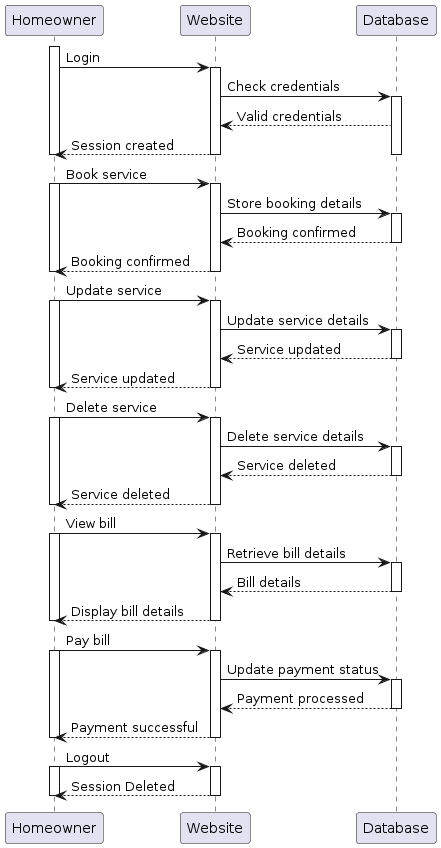

The diagram above was rendered by PlantUML. Its source (embedded in the PNG):
@startuml
participant "Homeowner" as HomeownerActor
participant "Website" as WebsiteActor
participant "Database" as DatabaseActor

activate HomeownerActor
HomeownerActor -> WebsiteActor: Login
activate WebsiteActor
WebsiteActor -> DatabaseActor: Check credentials
activate DatabaseActor
DatabaseActor --> WebsiteActor: Valid credentials
WebsiteActor --> HomeownerActor: Session created
deactivate DatabaseActor
deactivate WebsiteActor
deactivate HomeownerActor

HomeownerActor -> WebsiteActor: Book service
activate HomeownerActor
activate WebsiteActor
WebsiteActor -> DatabaseActor: Store booking details
activate DatabaseActor
DatabaseActor --> WebsiteActor: Booking confirmed
deactivate DatabaseActor
WebsiteActor --> HomeownerActor: Booking confirmed
deactivate WebsiteActor
deactivate HomeownerActor

HomeownerActor -> WebsiteActor: Update service
activate HomeownerActor
activate WebsiteActor
WebsiteActor -> DatabaseActor: Update service details
activate DatabaseActor
DatabaseActor --> WebsiteActor: Service updated
deactivate DatabaseActor
WebsiteActor --> HomeownerActor: Service updated
deactivate WebsiteActor
deactivate HomeownerActor

HomeownerActor -> WebsiteActor: Delete service
activate HomeownerActor
activate WebsiteActor
WebsiteActor -> DatabaseActor: Delete service details
activate DatabaseActor
DatabaseActor --> WebsiteActor: Service deleted
deactivate DatabaseActor
WebsiteActor --> HomeownerActor: Service deleted
deactivate WebsiteActor
deactivate HomeownerActor

HomeownerActor -> WebsiteActor: View bill
activate HomeownerActor
activate WebsiteActor
WebsiteActor -> DatabaseActor: Retrieve bill details
activate DatabaseActor
DatabaseActor --> WebsiteActor: Bill details
deactivate DatabaseActor
WebsiteActor --> HomeownerActor: Display bill details
deactivate WebsiteActor
deactivate HomeownerActor

HomeownerActor -> WebsiteActor: Pay bill
activate HomeownerActor
activate WebsiteActor
WebsiteActor -> DatabaseActor: Update payment status
activate DatabaseActor
DatabaseActor --> WebsiteActor: Payment processed
deactivate DatabaseActor
WebsiteActor --> HomeownerActor: Payment successful
deactivate WebsiteActor
deactivate HomeownerActor

HomeownerActor -> WebsiteActor: Logout
activate HomeownerActor
activate WebsiteActor
WebsiteActor --> HomeownerActor: Session Deleted
deactivate WebsiteActor
deactivate HomeownerActor
@enduml